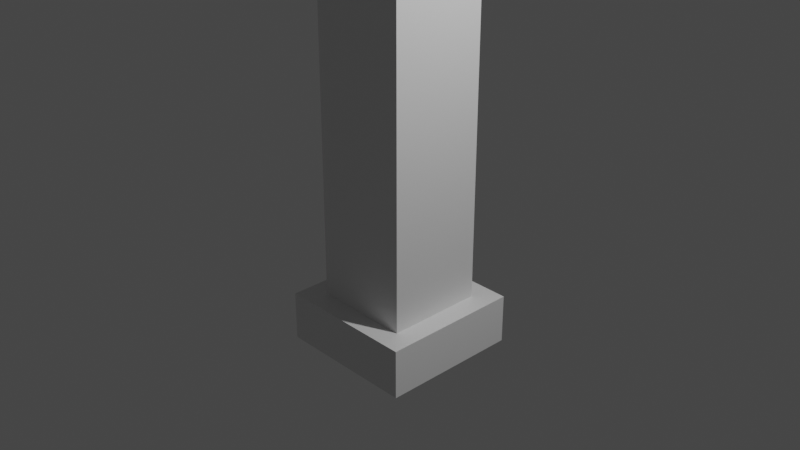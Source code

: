 # Source: pillar2.blend  (saved by Blender 2.80.75; exported with 4.5.12 LTS)
import bpy
from mathutils import Matrix  # noqa: F401  (used for matrix-valued properties, if any)

bpy.ops.wm.read_factory_settings(use_empty=True)
scene = bpy.context.scene
scene.name = 'Scene'

# ---- collections
col_collection = bpy.data.collections.new('Collection'); scene.collection.children.link(col_collection)

# ---- materials (node trees are filled in below, after node groups)
mat_material = bpy.data.materials.new('Material')
mat_material.alpha_threshold = 0.0
mat_material.use_transparent_shadow = False
mat_material.line_color = (0.0, 0.0, 0.0, 1.0)

# ---- material node trees
mat_material.use_nodes = True; mat_material.node_tree.nodes.clear()
_N = mat_material.node_tree.nodes; _L = mat_material.node_tree.links
n0 = _N.new('ShaderNodeOutputMaterial'); n0.name = 'Material Output'; n0.location = (300, 300)
n1 = _N.new('ShaderNodeBsdfPrincipled'); n1.name = 'Principled BSDF'; n1.location = (10, 300)
n1.distribution = 'GGX'
n1.subsurface_method = 'BURLEY'
n1.inputs[2].default_value = 0.4
n1.inputs[3].default_value = 1.45
n1.inputs[27].default_value = (0.0, 0.0, 0.0, 1.0)
n1.inputs[28].default_value = 1.0
_L.new(n1.outputs[0], n0.inputs[0])
n0.is_active_output = True

# ---- world
world_world = bpy.data.worlds.new('World'); scene.world = world_world
world_world.use_nodes = True; world_world.node_tree.nodes.clear()
_N = world_world.node_tree.nodes; _L = world_world.node_tree.links
n0 = _N.new('ShaderNodeOutputWorld'); n0.name = 'World Output'; n0.location = (300, 300)
n1 = _N.new('ShaderNodeBackground'); n1.name = 'Background'; n1.location = (10, 300)
n1.inputs[0].default_value = (0.05088, 0.05088, 0.05088, 1.0)
_L.new(n1.outputs[0], n0.inputs[0])
n0.is_active_output = True
world_world.color = (0.05088, 0.05088, 0.05088)
world_world.use_sun_shadow = False
world_world.sun_shadow_jitter_overblur = 0.0

# ---- cameras
cam_camera = bpy.data.cameras.new('Camera')
cam_camera.clip_end = 100.0
cam_camera.ortho_scale = 7.314

# ---- lights
light_light = bpy.data.lights.new('Light', 'POINT')
light_light.transmission_factor = 0.0
light_light.energy = 1000.0
light_light.shadow_soft_size = 0.1
light_light.shadow_maximum_resolution = 0.006
light_light.use_absolute_resolution = True

# ---- meshes
me_cube = bpy.data.meshes.new('Cube')
me_cube.from_pydata([(-0.5357, 0.5357, 0.01289), (0.5357, -0.5357, 0.01289), (-0.5357, -0.5357, 0.01289), (0.5357, 0.5357, 0.01289), (-0.5357, -0.5357, 2.064), (-0.5357, -0.5357, 3.167), (-0.5357, 0.5357, 3.167), (-0.5357, 0.5357, 2.064), (0.5357, -0.5357, 2.064), (0.5357, -0.5357, 3.167), (0.5357, 0.5357, 3.167), (0.5357, 0.5357, 2.064), (0.5357, 0.5357, 0.9171), (0.5357, 0.5357, -0.8914), (0.5357, -0.5357, 0.9171), (0.5357, -0.5357, -0.8914), (-0.5357, 0.5357, 0.9171), (-0.5357, 0.5357, -0.8914), (-0.5357, -0.5357, 0.9171), (-0.5357, -0.5357, -0.8914), (0.5357, 0.5357, 4.225), (0.5357, -0.5357, 4.225), (-0.5357, 0.5357, 4.225), (-0.5357, -0.5357, 4.225), (0.5357, 0.5357, -0.8914), (0.5357, -0.5357, -0.8914), (-0.5357, 0.5357, -0.8914), (-0.5357, -0.5357, -0.8914), (0.7732, 0.7732, -0.8914), (0.7732, -0.7732, -0.8914), (-0.7732, 0.7732, -0.8914), (-0.7732, -0.7732, -0.8914), (0.7732, 0.7732, -1.428), (0.7732, -0.7732, -1.428), (-0.7732, 0.7732, -1.428), (-0.7732, -0.7732, -1.428)], [], [(15, 1, 2, 19), (19, 2, 0, 17), (13, 3, 1, 15), (17, 0, 3, 13), (8, 11, 10, 9), (14, 12, 11, 8), (11, 7, 6, 10), (12, 16, 7, 11), (4, 8, 9, 5), (18, 14, 8, 4), (7, 4, 5, 6), (16, 18, 4, 7), (9, 10, 20, 21), (1, 14, 18, 2), (2, 18, 16, 0), (17, 13, 24, 26), (3, 12, 14, 1), (0, 16, 12, 3), (20, 22, 23, 21), (10, 6, 22, 20), (5, 9, 21, 23), (6, 5, 23, 22), (24, 25, 29, 28), (15, 19, 27, 25), (19, 17, 26, 27), (13, 15, 25, 24), (30, 28, 32, 34), (26, 24, 28, 30), (25, 27, 31, 29), (27, 26, 30, 31), (34, 32, 33, 35), (29, 31, 35, 33), (31, 30, 34, 35), (28, 29, 33, 32)])
_uv = me_cube.uv_layers.new(name='UVMap')
_uv.uv.foreach_set('vector', [0.375, 0.25, 0.5, 0.25, 0.5, 0.5, 0.375, 0.5, 0.375, 0.5, 0.5, 0.5, 0.5, 0.75, 0.375, 0.75, 0.125, 0.5, 0.25, 0.5, 0.25, 0.75, 0.125, 0.75, 0.625, 0.5, 0.75, 0.5, 0.75, 0.75, 0.625, 0.75, 0.375, 0.75, 0.375, 0.5, 0.375, 0.5, 0.375, 0.75, 0.375, 0.75, 0.375, 0.5, 0.375, 0.5, 0.375, 0.75, 0.875, 0.75, 0.875, 0.5, 0.875, 0.5, 0.875, 0.75, 0.875, 0.75, 0.875, 0.5, 0.875, 0.5, 0.875, 0.75, 0.625, 0.5, 0.625, 0.25, 0.625, 0.25, 0.625, 0.5, 0.625, 0.5, 0.625, 0.25, 0.625, 0.25, 0.625, 0.5, 0.625, 0.75, 0.625, 0.5, 0.625, 0.5, 0.625, 0.75, 0.625, 0.75, 0.625, 0.5, 0.625, 0.5, 0.625, 0.75, 0.375, 0.75, 0.375, 0.5, 0.375, 0.5, 0.375, 0.75, 0.5, 0.25, 0.625, 0.25, 0.625, 0.5, 0.5, 0.5, 0.5, 0.5, 0.625, 0.5, 0.625, 0.75, 0.5, 0.75, 0.625, 0.5, 0.625, 0.75, 0.625, 0.75, 0.625, 0.5, 0.25, 0.5, 0.375, 0.5, 0.375, 0.75, 0.25, 0.75, 0.75, 0.5, 0.875, 0.5, 0.875, 0.75, 0.75, 0.75, 0.375, 0.0, 0.625, 0.0, 0.625, 0.25, 0.375, 0.25, 0.875, 0.75, 0.875, 0.5, 0.875, 0.5, 0.875, 0.75, 0.625, 0.5, 0.625, 0.25, 0.625, 0.25, 0.625, 0.5, 0.625, 0.75, 0.625, 0.5, 0.625, 0.5, 0.625, 0.75, 0.125, 0.5, 0.125, 0.75, 0.125, 0.75, 0.125, 0.5, 0.375, 0.25, 0.375, 0.5, 0.375, 0.5, 0.375, 0.25, 0.375, 0.5, 0.375, 0.75, 0.375, 0.75, 0.375, 0.5, 0.125, 0.5, 0.125, 0.75, 0.125, 0.75, 0.125, 0.5, 0.625, 0.5, 0.625, 0.75, 0.625, 0.75, 0.625, 0.5, 0.625, 0.5, 0.625, 0.75, 0.625, 0.75, 0.625, 0.5, 0.375, 0.25, 0.375, 0.5, 0.375, 0.5, 0.375, 0.25, 0.375, 0.5, 0.375, 0.75, 0.375, 0.75, 0.375, 0.5, 0.375, 0.75, 0.625, 0.75, 0.625, 1.0, 0.375, 1.0, 0.375, 0.25, 0.375, 0.5, 0.375, 0.5, 0.375, 0.25, 0.375, 0.5, 0.375, 0.75, 0.375, 0.75, 0.375, 0.5, 0.125, 0.5, 0.125, 0.75, 0.125, 0.75, 0.125, 0.5])
me_cube.materials.append(mat_material)
me_cube.use_remesh_preserve_volume = False
me_cube.use_remesh_preserve_attributes = False
me_cube.use_mirror_vertex_groups = False
me_cube.update()

# ---- objects
ob_cube = bpy.data.objects.new('Cube', me_cube)
ob_light = bpy.data.objects.new('Light', light_light)
ob_camera = bpy.data.objects.new('Camera', cam_camera)

# ---- transforms, parenting, visibility, modifiers, constraints
ob_cube.location = (0.0, 0.0, 0.0)
ob_cube.lock_rotations_4d = False
ob_cube.empty_display_type = 'ARROWS'
ob_cube.lineart.crease_threshold = 0.0
ob_light.location = (4.076, 1.005, 5.904)
ob_light.rotation_euler = (0.6503, 0.05522, 1.866)
ob_light.lock_rotations_4d = False
ob_light.empty_display_type = 'ARROWS'
ob_light.color = (0.0, 0.0, 0.0, 0.0)
ob_light.lineart.crease_threshold = 0.0
ob_camera.location = (7.359, -6.926, 4.958)
ob_camera.rotation_euler = (1.109, 0.0, 0.8149)
ob_camera.lock_rotations_4d = False
ob_camera.empty_display_type = 'ARROWS'
ob_camera.color = (0.0, 0.0, 0.0, 0.0)
ob_camera.display_type = 'WIRE'
ob_camera.lineart.crease_threshold = 0.0

# ---- collection membership
col_collection.objects.link(ob_cube)
col_collection.objects.link(ob_light)
col_collection.objects.link(ob_camera)

# ---- scene / render settings (as saved in the file)
scene.camera = ob_camera
scene.frame_start = 1; scene.frame_end = 250; scene.frame_set(1)
scene.render.engine = 'BLENDER_EEVEE_NEXT'
scene.cycles.use_denoising = False
scene.cycles.samples = 128
scene.cycles.sampling_pattern = 'TABULATED_SOBOL'
scene.cycles.use_adaptive_sampling = False
scene.cycles.use_light_tree = False
scene.view_settings.view_transform = 'Filmic'
bpy.context.view_layer.update()

